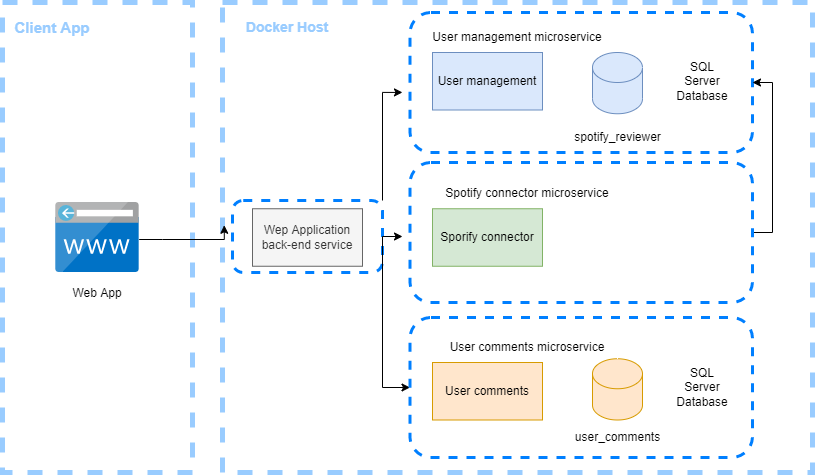

The diagram above was exported from draw.io. Its source (the exported page's mxGraphModel, read from the mxfile embedded in the PNG):
<mxGraphModel dx="1422" dy="697" grid="1" gridSize="10" guides="1" tooltips="1" connect="1" arrows="1" fold="1" page="1" pageScale="1" pageWidth="850" pageHeight="1100" math="0" shadow="0">
  <root>
    <mxCell id="0" />
    <mxCell id="1" parent="0" />
    <mxCell id="kXK2xcEJIA9B0dR3eAe4-26" value="" style="rounded=1;whiteSpace=wrap;html=1;dashed=1;fontSize=12;fontColor=#99CCFF;strokeColor=#007FFF;strokeWidth=3;fillColor=none;" vertex="1" parent="1">
      <mxGeometry x="260" y="218" width="150" height="72" as="geometry" />
    </mxCell>
    <mxCell id="kXK2xcEJIA9B0dR3eAe4-24" value="" style="rounded=0;whiteSpace=wrap;html=1;fillColor=none;dashed=1;strokeWidth=5;strokeColor=#99CCFF;" vertex="1" parent="1">
      <mxGeometry x="250" y="20" width="590" height="470" as="geometry" />
    </mxCell>
    <mxCell id="kXK2xcEJIA9B0dR3eAe4-22" value="" style="rounded=0;whiteSpace=wrap;html=1;fillColor=none;dashed=1;strokeWidth=5;strokeColor=#99CCFF;" vertex="1" parent="1">
      <mxGeometry x="30" y="20" width="190" height="470" as="geometry" />
    </mxCell>
    <mxCell id="kXK2xcEJIA9B0dR3eAe4-40" style="edgeStyle=orthogonalEdgeStyle;rounded=0;orthogonalLoop=1;jettySize=auto;html=1;entryX=0.003;entryY=0.474;entryDx=0;entryDy=0;entryPerimeter=0;fontSize=12;fontColor=#99CCFF;startArrow=none;startFill=0;" edge="1" parent="1" source="kXK2xcEJIA9B0dR3eAe4-2" target="kXK2xcEJIA9B0dR3eAe4-24">
      <mxGeometry relative="1" as="geometry">
        <Array as="points">
          <mxPoint x="190" y="257" />
          <mxPoint x="190" y="257" />
        </Array>
      </mxGeometry>
    </mxCell>
    <mxCell id="kXK2xcEJIA9B0dR3eAe4-2" value="" style="sketch=0;aspect=fixed;html=1;points=[];align=center;image;fontSize=12;image=img/lib/mscae/CustomDomain.svg;" vertex="1" parent="1">
      <mxGeometry x="83.34" y="220" width="83.33" height="70" as="geometry" />
    </mxCell>
    <mxCell id="kXK2xcEJIA9B0dR3eAe4-4" value="Web App" style="text;html=1;strokeColor=none;fillColor=none;align=center;verticalAlign=middle;whiteSpace=wrap;rounded=0;" vertex="1" parent="1">
      <mxGeometry x="95" y="296.25" width="60" height="30" as="geometry" />
    </mxCell>
    <mxCell id="kXK2xcEJIA9B0dR3eAe4-6" value="Wep Application&lt;br&gt;back-end service" style="rounded=0;whiteSpace=wrap;html=1;fillColor=#f5f5f5;fontColor=#333333;strokeColor=#666666;" vertex="1" parent="1">
      <mxGeometry x="280" y="226.25" width="110" height="57.5" as="geometry" />
    </mxCell>
    <mxCell id="kXK2xcEJIA9B0dR3eAe4-7" value="User comments" style="rounded=0;whiteSpace=wrap;html=1;fillColor=#ffe6cc;strokeColor=#d79b00;" vertex="1" parent="1">
      <mxGeometry x="460" y="380" width="110" height="57.5" as="geometry" />
    </mxCell>
    <mxCell id="kXK2xcEJIA9B0dR3eAe4-8" value="Sporify connector" style="rounded=0;whiteSpace=wrap;html=1;fillColor=#d5e8d4;strokeColor=#82b366;" vertex="1" parent="1">
      <mxGeometry x="460" y="226.25" width="110" height="57.5" as="geometry" />
    </mxCell>
    <mxCell id="kXK2xcEJIA9B0dR3eAe4-9" value="User management" style="rounded=0;whiteSpace=wrap;html=1;fillColor=#dae8fc;strokeColor=#6c8ebf;" vertex="1" parent="1">
      <mxGeometry x="460" y="70" width="110" height="57.5" as="geometry" />
    </mxCell>
    <mxCell id="kXK2xcEJIA9B0dR3eAe4-10" value="" style="shape=cylinder3;whiteSpace=wrap;html=1;boundedLbl=1;backgroundOutline=1;size=15;fillColor=#dae8fc;strokeColor=#6c8ebf;" vertex="1" parent="1">
      <mxGeometry x="620" y="70" width="50" height="61.25" as="geometry" />
    </mxCell>
    <mxCell id="kXK2xcEJIA9B0dR3eAe4-11" value="" style="shape=cylinder3;whiteSpace=wrap;html=1;boundedLbl=1;backgroundOutline=1;size=15;fillColor=#ffe6cc;strokeColor=#d79b00;" vertex="1" parent="1">
      <mxGeometry x="620" y="376.25" width="50" height="61.25" as="geometry" />
    </mxCell>
    <mxCell id="kXK2xcEJIA9B0dR3eAe4-12" value="spotify_reviewer" style="text;html=1;strokeColor=none;fillColor=none;align=center;verticalAlign=middle;whiteSpace=wrap;rounded=0;" vertex="1" parent="1">
      <mxGeometry x="587.5" y="140" width="115" height="30" as="geometry" />
    </mxCell>
    <mxCell id="kXK2xcEJIA9B0dR3eAe4-13" value="user_comments" style="text;html=1;strokeColor=none;fillColor=none;align=center;verticalAlign=middle;whiteSpace=wrap;rounded=0;" vertex="1" parent="1">
      <mxGeometry x="587.5" y="440" width="115" height="30" as="geometry" />
    </mxCell>
    <mxCell id="kXK2xcEJIA9B0dR3eAe4-14" value="SQL Server Database" style="text;html=1;strokeColor=none;fillColor=none;align=center;verticalAlign=middle;whiteSpace=wrap;rounded=0;" vertex="1" parent="1">
      <mxGeometry x="700" y="83.75" width="60" height="30" as="geometry" />
    </mxCell>
    <mxCell id="kXK2xcEJIA9B0dR3eAe4-15" value="SQL Server Database" style="text;html=1;strokeColor=none;fillColor=none;align=center;verticalAlign=middle;whiteSpace=wrap;rounded=0;" vertex="1" parent="1">
      <mxGeometry x="700" y="390" width="60" height="30" as="geometry" />
    </mxCell>
    <mxCell id="kXK2xcEJIA9B0dR3eAe4-16" value="User management microservice" style="text;html=1;strokeColor=none;fillColor=none;align=center;verticalAlign=middle;whiteSpace=wrap;rounded=0;" vertex="1" parent="1">
      <mxGeometry x="450" y="40" width="190" height="30" as="geometry" />
    </mxCell>
    <mxCell id="kXK2xcEJIA9B0dR3eAe4-18" value="Spotify connector microservice" style="text;html=1;strokeColor=none;fillColor=none;align=center;verticalAlign=middle;whiteSpace=wrap;rounded=0;" vertex="1" parent="1">
      <mxGeometry x="460" y="196.25" width="190" height="30" as="geometry" />
    </mxCell>
    <mxCell id="kXK2xcEJIA9B0dR3eAe4-19" value="User comments microservice" style="text;html=1;strokeColor=none;fillColor=none;align=center;verticalAlign=middle;whiteSpace=wrap;rounded=0;" vertex="1" parent="1">
      <mxGeometry x="460" y="350" width="190" height="30" as="geometry" />
    </mxCell>
    <mxCell id="kXK2xcEJIA9B0dR3eAe4-23" value="&lt;font color=&quot;#99ccff&quot; style=&quot;font-size: 15px&quot;&gt;&lt;b&gt;Client App&lt;/b&gt;&lt;/font&gt;" style="text;html=1;strokeColor=none;fillColor=none;align=center;verticalAlign=middle;whiteSpace=wrap;rounded=0;dashed=1;" vertex="1" parent="1">
      <mxGeometry x="40" y="30" width="80" height="30" as="geometry" />
    </mxCell>
    <mxCell id="kXK2xcEJIA9B0dR3eAe4-25" value="&lt;b&gt;&lt;font style=&quot;font-size: 14px&quot;&gt;Docker Host&lt;/font&gt;&lt;/b&gt;" style="text;html=1;strokeColor=none;fillColor=none;align=center;verticalAlign=middle;whiteSpace=wrap;rounded=0;dashed=1;fontColor=#99CCFF;" vertex="1" parent="1">
      <mxGeometry x="270" y="30" width="90" height="30" as="geometry" />
    </mxCell>
    <mxCell id="kXK2xcEJIA9B0dR3eAe4-32" style="edgeStyle=orthogonalEdgeStyle;rounded=0;orthogonalLoop=1;jettySize=auto;html=1;entryX=-0.022;entryY=0.571;entryDx=0;entryDy=0;entryPerimeter=0;fontSize=12;fontColor=#99CCFF;" edge="1" parent="1" source="kXK2xcEJIA9B0dR3eAe4-26" target="kXK2xcEJIA9B0dR3eAe4-27">
      <mxGeometry relative="1" as="geometry">
        <Array as="points">
          <mxPoint x="410" y="110" />
        </Array>
      </mxGeometry>
    </mxCell>
    <mxCell id="kXK2xcEJIA9B0dR3eAe4-35" style="edgeStyle=orthogonalEdgeStyle;rounded=0;orthogonalLoop=1;jettySize=auto;html=1;exitX=1;exitY=0.5;exitDx=0;exitDy=0;fontSize=12;fontColor=#99CCFF;" edge="1" parent="1" source="kXK2xcEJIA9B0dR3eAe4-26">
      <mxGeometry relative="1" as="geometry">
        <mxPoint x="430" y="254" as="targetPoint" />
      </mxGeometry>
    </mxCell>
    <mxCell id="kXK2xcEJIA9B0dR3eAe4-37" style="edgeStyle=orthogonalEdgeStyle;rounded=0;orthogonalLoop=1;jettySize=auto;html=1;exitX=1;exitY=0.5;exitDx=0;exitDy=0;entryX=0;entryY=0.5;entryDx=0;entryDy=0;fontSize=12;fontColor=#99CCFF;" edge="1" parent="1" source="kXK2xcEJIA9B0dR3eAe4-26" target="kXK2xcEJIA9B0dR3eAe4-29">
      <mxGeometry relative="1" as="geometry">
        <Array as="points">
          <mxPoint x="410" y="405" />
        </Array>
      </mxGeometry>
    </mxCell>
    <mxCell id="kXK2xcEJIA9B0dR3eAe4-27" value="" style="rounded=1;whiteSpace=wrap;html=1;dashed=1;fontSize=12;fontColor=#99CCFF;strokeColor=#007FFF;strokeWidth=3;fillColor=none;" vertex="1" parent="1">
      <mxGeometry x="437.5" y="30" width="342.5" height="140" as="geometry" />
    </mxCell>
    <mxCell id="kXK2xcEJIA9B0dR3eAe4-39" style="edgeStyle=orthogonalEdgeStyle;rounded=0;orthogonalLoop=1;jettySize=auto;html=1;exitX=1;exitY=0.5;exitDx=0;exitDy=0;entryX=1;entryY=0.5;entryDx=0;entryDy=0;fontSize=12;fontColor=#99CCFF;startArrow=none;startFill=0;" edge="1" parent="1" source="kXK2xcEJIA9B0dR3eAe4-28" target="kXK2xcEJIA9B0dR3eAe4-27">
      <mxGeometry relative="1" as="geometry" />
    </mxCell>
    <mxCell id="kXK2xcEJIA9B0dR3eAe4-28" value="" style="rounded=1;whiteSpace=wrap;html=1;dashed=1;fontSize=12;fontColor=#99CCFF;strokeColor=#007FFF;strokeWidth=3;fillColor=none;" vertex="1" parent="1">
      <mxGeometry x="437.5" y="180" width="342.5" height="140" as="geometry" />
    </mxCell>
    <mxCell id="kXK2xcEJIA9B0dR3eAe4-29" value="" style="rounded=1;whiteSpace=wrap;html=1;dashed=1;fontSize=12;fontColor=#99CCFF;strokeColor=#007FFF;strokeWidth=3;fillColor=none;" vertex="1" parent="1">
      <mxGeometry x="437.5" y="335" width="342.5" height="140" as="geometry" />
    </mxCell>
  </root>
</mxGraphModel>